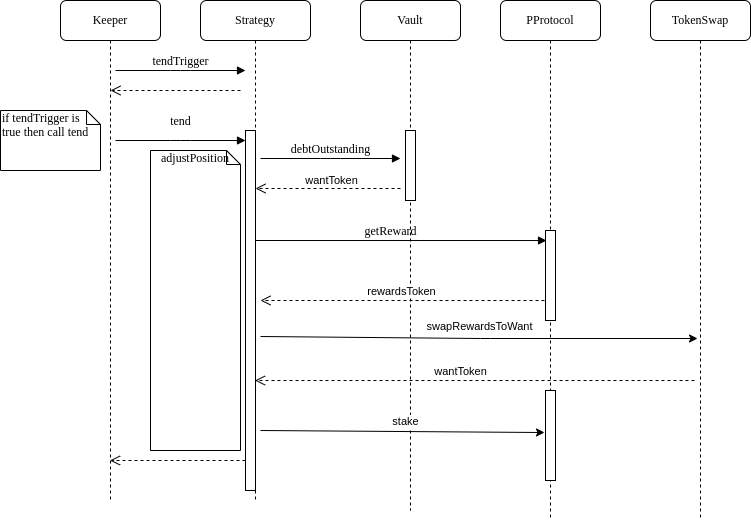

The diagram above was exported from draw.io. Its source (the exported page's mxGraphModel, read from the mxfile embedded in the PNG):
<mxGraphModel dx="1355" dy="777" grid="1" gridSize="10" guides="1" tooltips="1" connect="1" arrows="1" fold="1" page="1" pageScale="1" pageWidth="1100" pageHeight="850" background="none" math="0" shadow="0">
  <root>
    <mxCell id="0" />
    <mxCell id="1" parent="0" />
    <mxCell id="2" value="Strategy" style="shape=umlLifeline;perimeter=lifelinePerimeter;whiteSpace=wrap;html=1;container=1;collapsible=0;recursiveResize=0;outlineConnect=0;rounded=1;shadow=0;comic=0;labelBackgroundColor=none;strokeWidth=1;fontFamily=Verdana;fontSize=12;align=center;" vertex="1" parent="1">
      <mxGeometry x="240" y="80" width="110" height="500" as="geometry" />
    </mxCell>
    <mxCell id="3" value="" style="html=1;points=[];perimeter=orthogonalPerimeter;rounded=0;shadow=0;comic=0;labelBackgroundColor=none;strokeWidth=1;fontFamily=Verdana;fontSize=12;align=center;" vertex="1" parent="2">
      <mxGeometry x="45" y="130" width="10" height="360" as="geometry" />
    </mxCell>
    <mxCell id="4" value="tendTrigger" style="html=1;verticalAlign=bottom;endArrow=block;entryX=0;entryY=0;labelBackgroundColor=none;fontFamily=Verdana;fontSize=12;edgeStyle=elbowEdgeStyle;elbow=vertical;" edge="1" parent="2">
      <mxGeometry relative="1" as="geometry">
        <mxPoint x="-85" y="70" as="sourcePoint" />
        <mxPoint x="45" y="70" as="targetPoint" />
      </mxGeometry>
    </mxCell>
    <mxCell id="5" value="" style="endArrow=classic;html=1;entryX=0.47;entryY=0.83;entryDx=0;entryDy=0;entryPerimeter=0;" edge="1" parent="2">
      <mxGeometry relative="1" as="geometry">
        <mxPoint x="60" y="336" as="sourcePoint" />
        <mxPoint x="497" y="338" as="targetPoint" />
        <Array as="points">
          <mxPoint x="280" y="338" />
        </Array>
      </mxGeometry>
    </mxCell>
    <mxCell id="6" value="swapRewardsToWant" style="edgeLabel;resizable=0;html=1;align=center;verticalAlign=middle;" connectable="0" vertex="1" parent="5">
      <mxGeometry relative="1" as="geometry">
        <mxPoint y="-12" as="offset" />
      </mxGeometry>
    </mxCell>
    <mxCell id="7" value="Vault" style="shape=umlLifeline;perimeter=lifelinePerimeter;whiteSpace=wrap;html=1;container=1;collapsible=0;recursiveResize=0;outlineConnect=0;rounded=1;shadow=0;comic=0;labelBackgroundColor=none;strokeWidth=1;fontFamily=Verdana;fontSize=12;align=center;" vertex="1" parent="1">
      <mxGeometry x="400" y="80" width="100" height="510" as="geometry" />
    </mxCell>
    <mxCell id="8" value="" style="html=1;points=[];perimeter=orthogonalPerimeter;rounded=0;shadow=0;comic=0;labelBackgroundColor=none;strokeWidth=1;fontFamily=Verdana;fontSize=12;align=center;" vertex="1" parent="7">
      <mxGeometry x="45" y="130" width="10" height="70" as="geometry" />
    </mxCell>
    <mxCell id="9" value="PProtocol" style="shape=umlLifeline;perimeter=lifelinePerimeter;whiteSpace=wrap;html=1;container=1;collapsible=0;recursiveResize=0;outlineConnect=0;rounded=1;shadow=0;comic=0;labelBackgroundColor=none;strokeWidth=1;fontFamily=Verdana;fontSize=12;align=center;" vertex="1" parent="1">
      <mxGeometry x="540" y="80" width="100" height="520" as="geometry" />
    </mxCell>
    <mxCell id="10" value="" style="html=1;verticalAlign=bottom;endArrow=open;dashed=1;endSize=8;labelBackgroundColor=none;fontFamily=Verdana;fontSize=12;" edge="1" parent="9">
      <mxGeometry relative="1" as="geometry">
        <mxPoint x="-245" y="188" as="targetPoint" />
        <mxPoint x="-100" y="188" as="sourcePoint" />
      </mxGeometry>
    </mxCell>
    <mxCell id="11" value="" style="html=1;points=[];perimeter=orthogonalPerimeter;rounded=0;shadow=0;comic=0;labelBackgroundColor=none;strokeWidth=1;fontFamily=Verdana;fontSize=12;align=center;" vertex="1" parent="9">
      <mxGeometry x="45" y="390" width="10" height="90" as="geometry" />
    </mxCell>
    <mxCell id="12" value="Keeper" style="shape=umlLifeline;perimeter=lifelinePerimeter;whiteSpace=wrap;html=1;container=1;collapsible=0;recursiveResize=0;outlineConnect=0;rounded=1;shadow=0;comic=0;labelBackgroundColor=none;strokeWidth=1;fontFamily=Verdana;fontSize=12;align=center;" vertex="1" parent="1">
      <mxGeometry x="100" y="80" width="100" height="500" as="geometry" />
    </mxCell>
    <mxCell id="13" value="if tendTrigger is true then call tend" style="shape=note;whiteSpace=wrap;html=1;size=14;verticalAlign=top;align=left;spacingTop=-6;rounded=0;shadow=0;comic=0;labelBackgroundColor=none;strokeWidth=1;fontFamily=Verdana;fontSize=12" vertex="1" parent="12">
      <mxGeometry x="-60" y="110" width="100" height="60" as="geometry" />
    </mxCell>
    <mxCell id="14" value="" style="html=1;points=[];perimeter=orthogonalPerimeter;rounded=0;shadow=0;comic=0;labelBackgroundColor=none;strokeWidth=1;fontFamily=Verdana;fontSize=12;align=center;" vertex="1" parent="1">
      <mxGeometry x="585" y="310" width="10" height="90" as="geometry" />
    </mxCell>
    <mxCell id="15" value="getReward" style="html=1;verticalAlign=bottom;endArrow=block;entryX=-0.4;entryY=0.286;labelBackgroundColor=none;fontFamily=Verdana;fontSize=12;entryDx=0;entryDy=0;entryPerimeter=0;" edge="1" parent="1">
      <mxGeometry x="-0.0722" relative="1" as="geometry">
        <mxPoint x="295" y="320" as="sourcePoint" />
        <mxPoint x="586" y="320.02" as="targetPoint" />
        <mxPoint as="offset" />
      </mxGeometry>
    </mxCell>
    <mxCell id="16" value="tend" style="html=1;verticalAlign=bottom;endArrow=block;labelBackgroundColor=none;fontFamily=Verdana;fontSize=12;edgeStyle=elbowEdgeStyle;elbow=vertical;" edge="1" parent="1">
      <mxGeometry y="10" relative="1" as="geometry">
        <mxPoint x="155" y="220" as="sourcePoint" />
        <mxPoint x="285" y="220" as="targetPoint" />
        <mxPoint as="offset" />
      </mxGeometry>
    </mxCell>
    <mxCell id="17" value="" style="html=1;verticalAlign=bottom;endArrow=open;dashed=1;endSize=8;labelBackgroundColor=none;fontFamily=Verdana;fontSize=12;exitX=-0.1;exitY=0.778;exitDx=0;exitDy=0;exitPerimeter=0;" edge="1" source="14" parent="1">
      <mxGeometry relative="1" as="geometry">
        <mxPoint x="300" y="380" as="targetPoint" />
        <mxPoint x="445" y="380" as="sourcePoint" />
      </mxGeometry>
    </mxCell>
    <mxCell id="18" value="rewardsToken" style="edgeLabel;html=1;align=center;verticalAlign=middle;resizable=0;points=[];" vertex="1" connectable="0" parent="17">
      <mxGeometry x="0.169" y="-1" relative="1" as="geometry">
        <mxPoint x="22" y="-9" as="offset" />
      </mxGeometry>
    </mxCell>
    <mxCell id="19" value="" style="html=1;verticalAlign=bottom;endArrow=open;dashed=1;endSize=8;labelBackgroundColor=none;fontFamily=Verdana;fontSize=12;" edge="1" parent="1">
      <mxGeometry relative="1" as="geometry">
        <mxPoint x="150" y="170" as="targetPoint" />
        <mxPoint x="280" y="170" as="sourcePoint" />
      </mxGeometry>
    </mxCell>
    <mxCell id="20" value="debtOutstanding" style="html=1;verticalAlign=bottom;endArrow=block;labelBackgroundColor=none;fontFamily=Verdana;fontSize=12;edgeStyle=elbowEdgeStyle;elbow=vertical;" edge="1" parent="1">
      <mxGeometry relative="1" as="geometry">
        <mxPoint x="300" y="238" as="sourcePoint" />
        <mxPoint x="440" y="238" as="targetPoint" />
      </mxGeometry>
    </mxCell>
    <mxCell id="21" value="adjustPosition" style="shape=note;whiteSpace=wrap;html=1;size=14;verticalAlign=top;align=center;spacingTop=-6;rounded=0;shadow=0;comic=0;labelBackgroundColor=none;strokeWidth=1;fontFamily=Verdana;fontSize=12" vertex="1" parent="1">
      <mxGeometry x="190" y="230" width="90" height="300" as="geometry" />
    </mxCell>
    <mxCell id="22" value="TokenSwap" style="shape=umlLifeline;perimeter=lifelinePerimeter;whiteSpace=wrap;html=1;container=1;collapsible=0;recursiveResize=0;outlineConnect=0;rounded=1;shadow=0;comic=0;labelBackgroundColor=none;strokeWidth=1;fontFamily=Verdana;fontSize=12;align=center;" vertex="1" parent="1">
      <mxGeometry x="690" y="80" width="100" height="520" as="geometry" />
    </mxCell>
    <mxCell id="23" value="wantToken" style="edgeLabel;html=1;align=center;verticalAlign=middle;resizable=0;points=[];" vertex="1" connectable="0" parent="1">
      <mxGeometry x="370.0000708341597" y="259.99830986166376" as="geometry" />
    </mxCell>
    <mxCell id="24" value="" style="html=1;verticalAlign=bottom;endArrow=open;dashed=1;endSize=8;labelBackgroundColor=none;fontFamily=Verdana;fontSize=12;exitX=-0.1;exitY=0.778;exitDx=0;exitDy=0;exitPerimeter=0;" edge="1" target="2" parent="1">
      <mxGeometry relative="1" as="geometry">
        <mxPoint x="450" y="460" as="targetPoint" />
        <mxPoint x="734" y="460.02" as="sourcePoint" />
      </mxGeometry>
    </mxCell>
    <mxCell id="25" value="wantToken" style="edgeLabel;html=1;align=center;verticalAlign=middle;resizable=0;points=[];" vertex="1" connectable="0" parent="24">
      <mxGeometry x="0.169" y="-1" relative="1" as="geometry">
        <mxPoint x="22" y="-9" as="offset" />
      </mxGeometry>
    </mxCell>
    <mxCell id="26" value="" style="endArrow=classic;html=1;entryX=-0.1;entryY=0.467;entryDx=0;entryDy=0;entryPerimeter=0;" edge="1" target="11" parent="1">
      <mxGeometry relative="1" as="geometry">
        <mxPoint x="300" y="510" as="sourcePoint" />
        <mxPoint x="400" y="510" as="targetPoint" />
      </mxGeometry>
    </mxCell>
    <mxCell id="27" value="stake" style="edgeLabel;resizable=0;html=1;align=center;verticalAlign=middle;" connectable="0" vertex="1" parent="26">
      <mxGeometry relative="1" as="geometry">
        <mxPoint x="3" y="-11" as="offset" />
      </mxGeometry>
    </mxCell>
    <mxCell id="28" value="" style="html=1;verticalAlign=bottom;endArrow=open;dashed=1;endSize=8;labelBackgroundColor=none;fontFamily=Verdana;fontSize=12;" edge="1" parent="1">
      <mxGeometry relative="1" as="geometry">
        <mxPoint x="149.5" y="540" as="targetPoint" />
        <mxPoint x="285" y="540" as="sourcePoint" />
      </mxGeometry>
    </mxCell>
  </root>
</mxGraphModel>